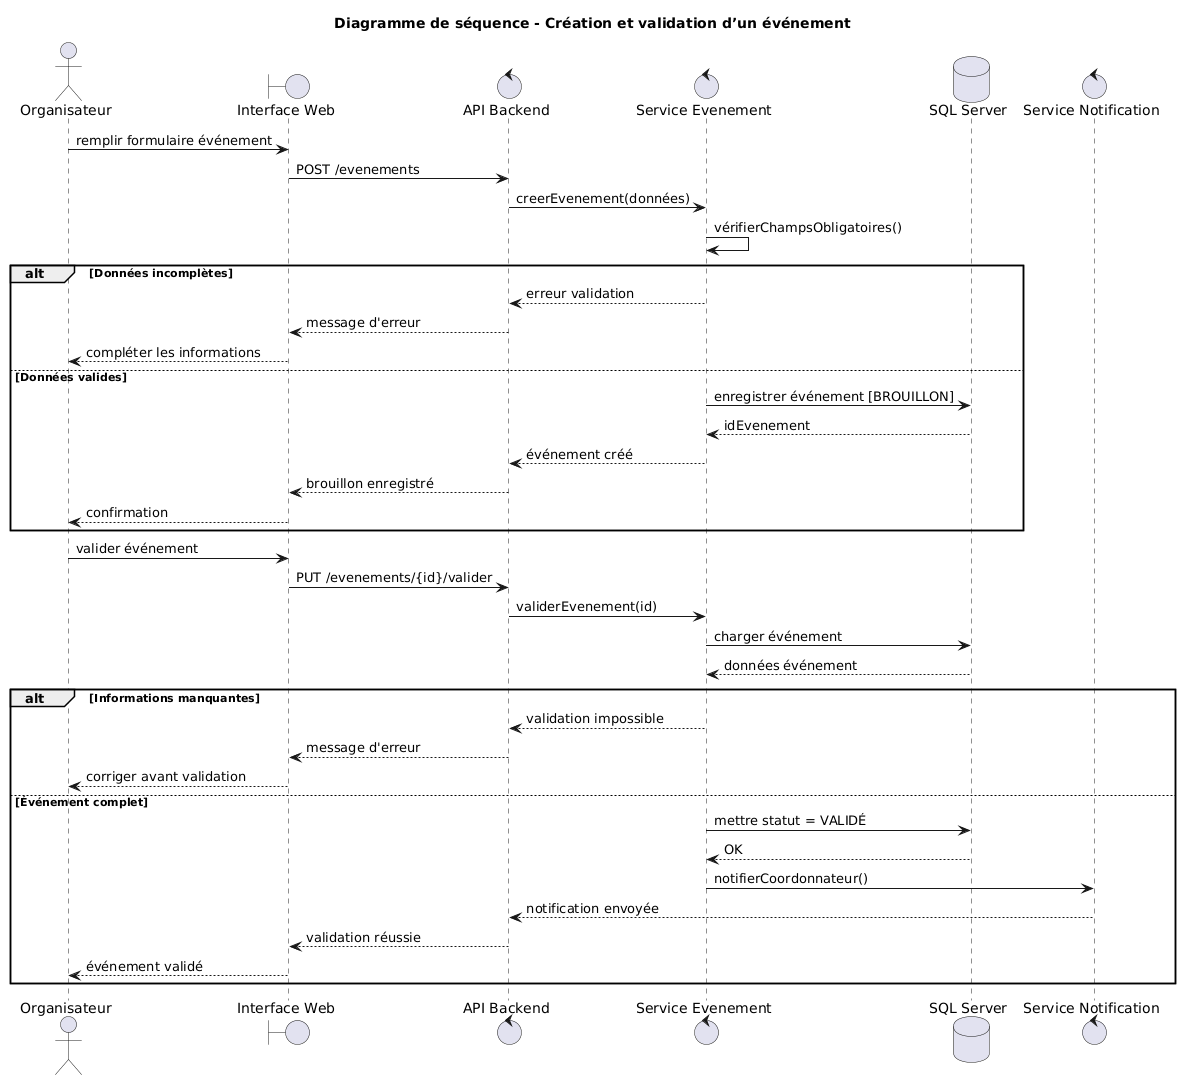

The diagram above was rendered by PlantUML. Its source (embedded in the PNG):
@startuml
title Diagramme de séquence - Création et validation d’un événement

actor Organisateur
boundary "Interface Web" as IHM
control "API Backend" as API
control "Service Evenement" as EventService
database "SQL Server" as DB
control "Service Notification" as Notif

Organisateur -> IHM : remplir formulaire événement
IHM -> API : POST /evenements
API -> EventService : creerEvenement(données)
EventService -> EventService : vérifierChampsObligatoires()

alt Données incomplètes
    EventService --> API : erreur validation
    API --> IHM : message d'erreur
    IHM --> Organisateur : compléter les informations
else Données valides
    EventService -> DB : enregistrer événement [BROUILLON]
    DB --> EventService : idEvenement
    EventService --> API : événement créé
    API --> IHM : brouillon enregistré
    IHM --> Organisateur : confirmation
end

Organisateur -> IHM : valider événement
IHM -> API : PUT /evenements/{id}/valider
API -> EventService : validerEvenement(id)
EventService -> DB : charger événement
DB --> EventService : données événement

alt Informations manquantes
    EventService --> API : validation impossible
    API --> IHM : message d'erreur
    IHM --> Organisateur : corriger avant validation
else Événement complet
    EventService -> DB : mettre statut = VALIDÉ
    DB --> EventService : OK
    EventService -> Notif : notifierCoordonnateur()
    Notif --> API : notification envoyée
    API --> IHM : validation réussie
    IHM --> Organisateur : événement validé
end
@enduml